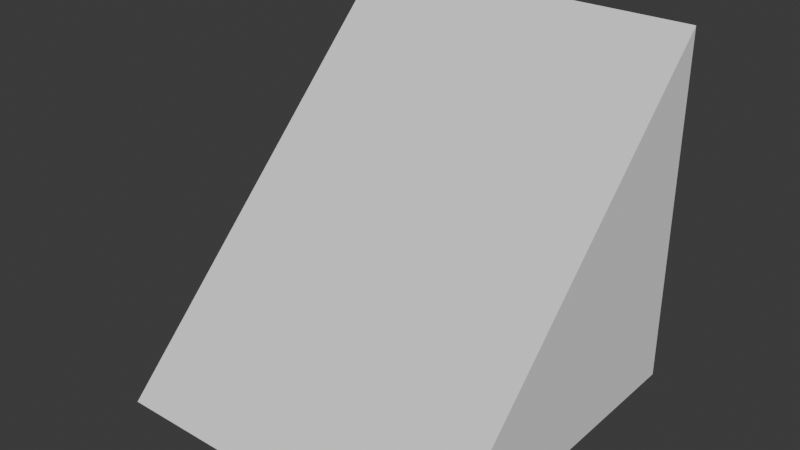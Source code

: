 # Source: cube.blend  (saved by Blender 4.2.66; exported with 4.5.12 LTS)
import bpy
from mathutils import Matrix  # noqa: F401  (used for matrix-valued properties, if any)

bpy.ops.wm.read_factory_settings(use_empty=True)
scene = bpy.context.scene
scene.name = 'Scene'

# ---- collections
col_collection = bpy.data.collections.new('Collection'); scene.collection.children.link(col_collection)

# ---- world
world_world = bpy.data.worlds.new('World'); scene.world = world_world
world_world.use_nodes = True; world_world.node_tree.nodes.clear()
_N = world_world.node_tree.nodes; _L = world_world.node_tree.links
n0 = _N.new('ShaderNodeOutputWorld'); n0.name = 'World Output'; n0.location = (300, 300)
n1 = _N.new('ShaderNodeBackground'); n1.name = 'Background'; n1.location = (10, 300)
n1.inputs[0].default_value = (0.05088, 0.05088, 0.05088, 1.0)
_L.new(n1.outputs[0], n0.inputs[0])
n0.is_active_output = True
world_world.color = (0.05088, 0.05088, 0.05088)
world_world.sun_shadow_jitter_overblur = 0.0

# ---- meshes
me_cube_003 = bpy.data.meshes.new('Cube.003')
me_cube_003.from_pydata([(-1.0, -1.0, -1.0), (-1.0, -1.0, 1.0), (-1.0, 1.0, -1.0), (1.0, -1.0, -1.0), (1.0, -1.0, 1.0), (1.0, 1.0, -1.0)], [], [(3, 4, 1, 0), (2, 5, 3, 0), (2, 1, 4, 5), (0, 1, 2), (3, 5, 4)])
_uv = me_cube_003.uv_layers.new(name='UVMap')
_uv.uv.foreach_set('vector', [0.375, 0.75, 0.625, 0.75, 0.625, 1.0, 0.375, 1.0, 0.125, 0.5, 0.375, 0.5, 0.375, 0.75, 0.125, 0.75, 0.125, 0.5, 0.625, 1.0, 0.625, 0.75, 0.375, 0.5, 0.375, 1.0, 0.625, 1.0, 0.125, 0.5, 0.375, 0.75, 0.375, 0.5, 0.625, 0.75])
me_cube_003.update()

# ---- objects
ob_cube_col = bpy.data.objects.new('Cube-col', me_cube_003)

# ---- transforms, parenting, visibility, modifiers, constraints
ob_cube_col.location = (0.5, 0.5, 0.5)
ob_cube_col.rotation_euler = (0.0, -0.0, 3.142)
ob_cube_col.scale = (0.5, 0.5, 0.5)

# ---- collection membership
col_collection.objects.link(ob_cube_col)

# ---- scene / render settings (as saved in the file)
scene.frame_start = 1; scene.frame_end = 250; scene.frame_set(1)
scene.render.engine = 'BLENDER_EEVEE_NEXT'
bpy.context.view_layer.update()

# ---- added for rendering (the .blend has no active camera and no usable light): camera, sun
cam_auto = bpy.data.cameras.new('AutoCamera')
cam_auto.lens = 50.0
cam_auto.sensor_width = 36.0
cam_auto.clip_end = 1000.0
ob_auto_camera = bpy.data.objects.new('AutoCamera', cam_auto)
scene.collection.objects.link(ob_auto_camera)
ob_auto_camera.location = (2.10254, -1.42304, 1.78203)
ob_auto_camera.rotation_euler = (1.09748, -7.21219e-08, 0.694738)
scene.camera = ob_auto_camera
light_auto_sun = bpy.data.lights.new('AutoSun', 'SUN')
light_auto_sun.energy = 3.0
light_auto_sun.angle = 0.0523599
ob_auto_sun = bpy.data.objects.new('AutoSun', light_auto_sun)
scene.collection.objects.link(ob_auto_sun)
ob_auto_sun.rotation_euler = (0.872665, 0.174533, 0.523599)
bpy.context.view_layer.update()
